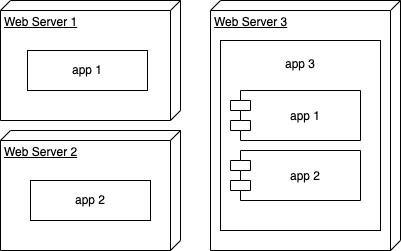

The diagram above was exported from draw.io. Its source (the exported page's mxGraphModel, read from the mxfile embedded in the PNG):
<mxGraphModel dx="946" dy="672" grid="1" gridSize="10" guides="1" tooltips="1" connect="1" arrows="1" fold="1" page="1" pageScale="1" pageWidth="827" pageHeight="1169" math="0" shadow="0">
  <root>
    <mxCell id="0" />
    <mxCell id="1" parent="0" />
    <mxCell id="2" value="Web Server 1" style="verticalAlign=top;align=left;spacingTop=8;spacingLeft=2;spacingRight=12;shape=cube;size=10;direction=south;fontStyle=4;html=1;" vertex="1" parent="1">
      <mxGeometry x="40" y="40" width="180" height="120" as="geometry" />
    </mxCell>
    <mxCell id="3" value="Web Server 2" style="verticalAlign=top;align=left;spacingTop=8;spacingLeft=2;spacingRight=12;shape=cube;size=10;direction=south;fontStyle=4;html=1;" vertex="1" parent="1">
      <mxGeometry x="40" y="170" width="180" height="120" as="geometry" />
    </mxCell>
    <mxCell id="4" value="Web Server 3" style="verticalAlign=top;align=left;spacingTop=8;spacingLeft=2;spacingRight=12;shape=cube;size=10;direction=south;fontStyle=4;html=1;" vertex="1" parent="1">
      <mxGeometry x="250" y="40" width="190" height="250" as="geometry" />
    </mxCell>
    <mxCell id="5" value="app 1" style="rounded=1;whiteSpace=wrap;html=1;arcSize=0;" vertex="1" parent="1">
      <mxGeometry x="67" y="90" width="120" height="40" as="geometry" />
    </mxCell>
    <mxCell id="6" value="app 2" style="rounded=1;whiteSpace=wrap;html=1;arcSize=0;" vertex="1" parent="1">
      <mxGeometry x="70" y="220" width="120" height="40" as="geometry" />
    </mxCell>
    <mxCell id="7" value="app 3" style="rounded=1;whiteSpace=wrap;html=1;arcSize=0;verticalAlign=top;spacingTop=10;" vertex="1" parent="1">
      <mxGeometry x="260" y="80" width="160" height="190" as="geometry" />
    </mxCell>
    <mxCell id="8" value="app 1" style="shape=module;align=left;spacingLeft=20;align=center;verticalAlign=middle;" vertex="1" parent="1">
      <mxGeometry x="270" y="130" width="130" height="50" as="geometry" />
    </mxCell>
    <mxCell id="9" value="app 2" style="shape=module;align=left;spacingLeft=20;align=center;verticalAlign=middle;" vertex="1" parent="1">
      <mxGeometry x="270" y="190" width="130" height="50" as="geometry" />
    </mxCell>
  </root>
</mxGraphModel>